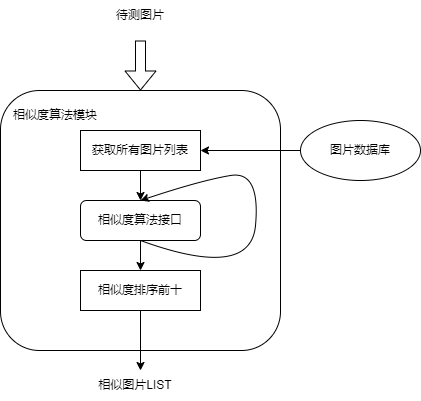

The diagram above was exported from draw.io. Its source (the exported page's mxGraphModel, read from the mxfile embedded in the PNG):
<mxGraphModel dx="1022" dy="549" grid="1" gridSize="10" guides="1" tooltips="1" connect="1" arrows="1" fold="1" page="1" pageScale="1" pageWidth="827" pageHeight="1169" math="0" shadow="0">
  <root>
    <mxCell id="0" />
    <mxCell id="1" parent="0" />
    <mxCell id="9dRalUWSN3YKPTnFtodG-4" value="" style="rounded=1;whiteSpace=wrap;html=1;" vertex="1" parent="1">
      <mxGeometry x="150" y="130" width="280" height="260" as="geometry" />
    </mxCell>
    <mxCell id="9dRalUWSN3YKPTnFtodG-10" style="edgeStyle=orthogonalEdgeStyle;rounded=0;orthogonalLoop=1;jettySize=auto;html=1;entryX=1;entryY=0.5;entryDx=0;entryDy=0;" edge="1" parent="1" source="9dRalUWSN3YKPTnFtodG-1" target="9dRalUWSN3YKPTnFtodG-9">
      <mxGeometry relative="1" as="geometry" />
    </mxCell>
    <mxCell id="9dRalUWSN3YKPTnFtodG-1" value="图片数据库" style="ellipse;whiteSpace=wrap;html=1;" vertex="1" parent="1">
      <mxGeometry x="450" y="160" width="120" height="60" as="geometry" />
    </mxCell>
    <mxCell id="9dRalUWSN3YKPTnFtodG-16" style="edgeStyle=orthogonalEdgeStyle;rounded=0;orthogonalLoop=1;jettySize=auto;html=1;exitX=0.5;exitY=1;exitDx=0;exitDy=0;entryX=0.5;entryY=0;entryDx=0;entryDy=0;" edge="1" parent="1" source="9dRalUWSN3YKPTnFtodG-2" target="9dRalUWSN3YKPTnFtodG-15">
      <mxGeometry relative="1" as="geometry" />
    </mxCell>
    <mxCell id="9dRalUWSN3YKPTnFtodG-2" value="相似度算法接口" style="rounded=1;whiteSpace=wrap;html=1;" vertex="1" parent="1">
      <mxGeometry x="230" y="240" width="120" height="40" as="geometry" />
    </mxCell>
    <mxCell id="9dRalUWSN3YKPTnFtodG-5" value="相似度算法模块" style="text;html=1;strokeColor=none;fillColor=none;align=center;verticalAlign=middle;whiteSpace=wrap;rounded=0;" vertex="1" parent="1">
      <mxGeometry x="150" y="140" width="110" height="30" as="geometry" />
    </mxCell>
    <mxCell id="9dRalUWSN3YKPTnFtodG-7" value="" style="shape=flexArrow;endArrow=classic;html=1;rounded=0;entryX=0.5;entryY=0;entryDx=0;entryDy=0;" edge="1" parent="1" target="9dRalUWSN3YKPTnFtodG-4">
      <mxGeometry width="50" height="50" relative="1" as="geometry">
        <mxPoint x="290" y="80" as="sourcePoint" />
        <mxPoint x="310" y="50" as="targetPoint" />
      </mxGeometry>
    </mxCell>
    <mxCell id="9dRalUWSN3YKPTnFtodG-8" value="待测图片" style="text;html=1;strokeColor=none;fillColor=none;align=center;verticalAlign=middle;whiteSpace=wrap;rounded=0;" vertex="1" parent="1">
      <mxGeometry x="260" y="40" width="60" height="30" as="geometry" />
    </mxCell>
    <mxCell id="9dRalUWSN3YKPTnFtodG-11" style="edgeStyle=orthogonalEdgeStyle;rounded=0;orthogonalLoop=1;jettySize=auto;html=1;exitX=0.5;exitY=1;exitDx=0;exitDy=0;entryX=0.5;entryY=0;entryDx=0;entryDy=0;" edge="1" parent="1" source="9dRalUWSN3YKPTnFtodG-9" target="9dRalUWSN3YKPTnFtodG-2">
      <mxGeometry relative="1" as="geometry" />
    </mxCell>
    <mxCell id="9dRalUWSN3YKPTnFtodG-9" value="获取所有图片列表" style="rounded=0;whiteSpace=wrap;html=1;" vertex="1" parent="1">
      <mxGeometry x="230" y="170" width="120" height="40" as="geometry" />
    </mxCell>
    <mxCell id="9dRalUWSN3YKPTnFtodG-15" value="相似度排序前十" style="rounded=0;whiteSpace=wrap;html=1;" vertex="1" parent="1">
      <mxGeometry x="230" y="310" width="120" height="40" as="geometry" />
    </mxCell>
    <mxCell id="9dRalUWSN3YKPTnFtodG-17" value="" style="curved=1;endArrow=classic;html=1;rounded=0;entryX=0.5;entryY=0;entryDx=0;entryDy=0;" edge="1" parent="1" target="9dRalUWSN3YKPTnFtodG-2">
      <mxGeometry width="50" height="50" relative="1" as="geometry">
        <mxPoint x="290" y="280" as="sourcePoint" />
        <mxPoint x="290" y="210" as="targetPoint" />
        <Array as="points">
          <mxPoint x="400" y="320" />
          <mxPoint x="410" y="210" />
          <mxPoint x="350" y="220" />
        </Array>
      </mxGeometry>
    </mxCell>
    <mxCell id="9dRalUWSN3YKPTnFtodG-21" style="edgeStyle=orthogonalEdgeStyle;rounded=0;orthogonalLoop=1;jettySize=auto;html=1;exitX=0.5;exitY=1;exitDx=0;exitDy=0;" edge="1" parent="1" source="9dRalUWSN3YKPTnFtodG-15">
      <mxGeometry relative="1" as="geometry">
        <mxPoint x="290" y="410" as="targetPoint" />
      </mxGeometry>
    </mxCell>
    <mxCell id="9dRalUWSN3YKPTnFtodG-22" value="相似图片LIST" style="text;html=1;strokeColor=none;fillColor=none;align=center;verticalAlign=middle;whiteSpace=wrap;rounded=0;" vertex="1" parent="1">
      <mxGeometry x="230" y="410" width="110" height="30" as="geometry" />
    </mxCell>
  </root>
</mxGraphModel>